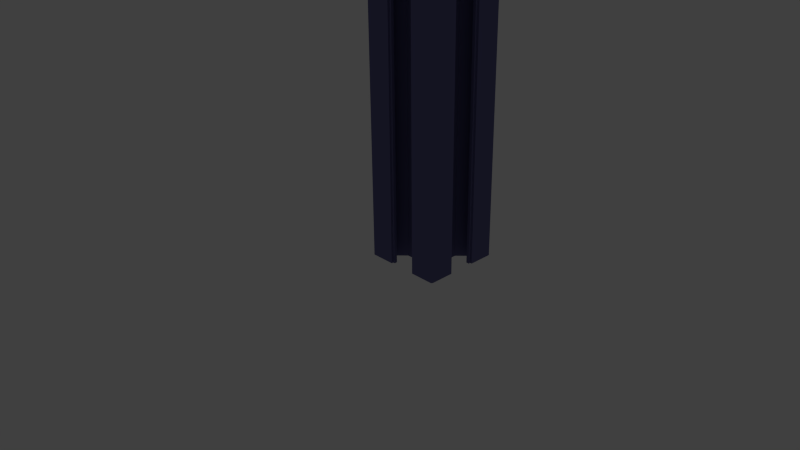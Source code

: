 # Source: beam.type_T_slot_B__.h_.02__.l__1__.w_.02__bore.d__.0055__slot.depth_.0055__.w_.006__id_022206.blend  (saved by Blender 2.74.0; exported with 4.5.12 LTS)
import bpy
from mathutils import Matrix  # noqa: F401  (used for matrix-valued properties, if any)

bpy.ops.wm.read_factory_settings(use_empty=True)
scene = bpy.context.scene
scene.name = 'Scene'

# ---- collections
col_collection_1 = bpy.data.collections.new('Collection 1'); scene.collection.children.link(col_collection_1)
col_collection_2 = bpy.data.collections.new('Collection 2'); scene.collection.children.link(col_collection_2)
col_collection_2.hide_render = True
col_collection_2.hide_viewport = True
col_collection_11 = bpy.data.collections.new('Collection 11'); scene.collection.children.link(col_collection_11)
col_collection_11.hide_render = True
col_collection_11.hide_viewport = True

# ---- materials (node trees are filled in below, after node groups)
mat_glass = bpy.data.materials.new('Glass')
mat_glass.alpha_threshold = 0.0
mat_glass.diffuse_color = (0.1393, 0.1367, 0.3032, 1.0)
mat_glass.roughness = 0.5
mat_glass.line_color = (0.0, 0.0, 0.0, 0.3)
mat_water_001 = bpy.data.materials.new('Water.001')
mat_water_001.alpha_threshold = 0.0
mat_water_001.diffuse_color = (0.5459, 0.6955, 1.0, 1.0)
mat_water_001.roughness = 0.5
mat_water_001.line_color = (0.0, 0.0, 0.0, 0.3)

# ---- material node trees
mat_glass.use_nodes = True; mat_glass.node_tree.nodes.clear()
_N = mat_glass.node_tree.nodes; _L = mat_glass.node_tree.links
n0 = _N.new('ShaderNodeOutputMaterial'); n0.name = 'Material Output'; n0.location = (652, 374)
n0.width = 120
n1 = _N.new('ShaderNodeBsdfGlass'); n1.name = 'Glass BSDF'; n1.location = (49, 485)
n1.distribution = 'BECKMANN'
n1.inputs[0].default_value = (0.1384, 0.1356, 0.305, 1.0)
n1.inputs[2].default_value = 1.32
n2 = _N.new('ShaderNodeBsdfDiffuse'); n2.name = 'Diffuse BSDF'; n2.location = (452, 374)
n2.inputs[0].default_value = (0.1384, 0.1356, 0.305, 1.0)
_L.new(n1.outputs[0], n0.inputs[1])
_L.new(n2.outputs[0], n0.inputs[0])
n0.is_active_output = True
mat_water_001.use_nodes = True; mat_water_001.node_tree.nodes.clear()
_N = mat_water_001.node_tree.nodes; _L = mat_water_001.node_tree.links
n0 = _N.new('ShaderNodeOutputMaterial'); n0.name = 'Material Output'; n0.location = (652, 374)
n0.width = 120
n1 = _N.new('ShaderNodeBsdfGlass'); n1.name = 'Glass BSDF'; n1.location = (49, 485)
n1.distribution = 'BECKMANN'
n1.inputs[0].default_value = (0.7333, 0.8361, 1.0, 1.0)
n1.inputs[2].default_value = 1.32
n2 = _N.new('ShaderNodeBsdfDiffuse'); n2.name = 'Diffuse BSDF'; n2.location = (452, 374)
n2.inputs[0].default_value = (0.5457, 0.6939, 1.0, 1.0)
_L.new(n1.outputs[0], n0.inputs[1])
_L.new(n2.outputs[0], n0.inputs[0])
n0.is_active_output = True

# ---- world
world_world = bpy.data.worlds.new('World'); scene.world = world_world
world_world.color = (0.05088, 0.05088, 0.05088)
world_world.use_sun_shadow = False
world_world.sun_shadow_jitter_overblur = 0.0
world_world.cycles.sampling_method = 'MANUAL'
world_world.cycles.sample_map_resolution = 256

# ---- cameras
cam_camera = bpy.data.cameras.new('Camera')
cam_camera.clip_end = 1e+05
cam_camera.lens = 35.0
cam_camera.sensor_width = 32.0
cam_camera.sensor_height = 18.0
cam_camera.ortho_scale = 7.314
cam_camera.dof.focus_distance = 0.0

# ---- lights
light_lamp = bpy.data.lights.new('Lamp', 'POINT')
light_lamp.transmission_factor = 0.0
light_lamp.cutoff_distance = 30.0
light_lamp.energy = 100.0
light_lamp.shadow_buffer_clip_start = 1.001
light_lamp.shadow_soft_size = 0.1
light_lamp.shadow_maximum_resolution = 0.006
light_lamp.use_absolute_resolution = True
light_lamp.cycles.use_multiple_importance_sampling = False

# ---- meshes
me_t_slot_640 = bpy.data.meshes.new('T_Slot_640')
me_t_slot_640.from_pydata([(-11.39, -1000.0, -7.625), (-11.39, 1.073e-06, -7.625), (-10.95, 1.073e-06, -7.419), (-10.95, -1000.0, -7.419), (-10.48, -1000.0, -7.292), (-10.48, 1.073e-06, -7.292), (-10.0, -1000.0, -7.25), (-10.0, 1.073e-06, -7.25), (-12.92, -1000.0, -8.07), (-12.92, 1.073e-06, -8.07), (-12.78, 1.073e-06, -7.879), (-12.78, -1000.0, -7.879), (-12.64, -1000.0, -7.697), (-12.64, 1.073e-06, -7.697), (-12.47, -1000.0, -7.525), (-12.47, 1.073e-06, -7.525), (-12.58, -1000.0, -10.95), (-12.38, -1000.0, -11.39), (-12.38, 1.073e-06, -11.39), (-12.71, -1000.0, -10.48), (-12.58, 1.073e-06, -10.95), (-12.75, -1000.0, -10.0), (-12.71, 1.073e-06, -10.48), (-12.75, 1.073e-06, -10.0), (-11.93, -1000.0, -12.92), (-11.93, 1.073e-06, -12.92), (-12.12, 1.073e-06, -12.78), (-12.12, -1000.0, -12.78), (-12.3, -1000.0, -12.64), (-12.3, 1.073e-06, -12.64), (-12.47, -1000.0, -12.47), (-12.47, 1.073e-06, -12.47), (-9.052, -1000.0, -12.58), (-8.614, -1000.0, -12.38), (-8.614, 1.073e-06, -12.38), (-9.518, -1000.0, -12.71), (-9.052, 1.073e-06, -12.58), (-10.0, -1000.0, -12.75), (-9.518, 1.073e-06, -12.71), (-10.0, 1.073e-06, -12.75), (-7.08, -1000.0, -11.93), (-7.08, 1.073e-06, -11.93), (-7.216, 1.073e-06, -12.12), (-7.216, -1000.0, -12.12), (-7.365, -1000.0, -12.3), (-7.365, 1.073e-06, -12.3), (-7.525, -1000.0, -12.47), (-7.525, 1.073e-06, -12.47), (-7.625, -1000.0, -8.614), (-7.625, 1.073e-06, -8.614), (-7.419, 1.073e-06, -9.052), (-7.419, -1000.0, -9.052), (-7.292, -1000.0, -9.518), (-7.25, -1000.0, -10.0), (-7.292, 1.073e-06, -9.518), (-7.25, 1.073e-06, -10.0), (-8.07, -1000.0, -7.08), (-8.07, 1.073e-06, -7.08), (-7.879, 1.073e-06, -7.216), (-7.879, -1000.0, -7.216), (-7.697, -1000.0, -7.365), (-7.697, 1.073e-06, -7.365), (-7.525, -1000.0, -7.525), (-7.525, 1.073e-06, -7.525), (-14.5, 1.073e-06, -10.3), (-14.5, 1.073e-06, -13.51), (-14.5, -1000.0, -10.3), (-14.5, -1000.0, -13.51), (-17.19, 1.073e-06, -16.2), (-17.19, -1000.0, -16.2), (-18.75, 1.073e-06, -16.2), (-18.75, -1000.0, -16.2), (-18.75, 1.073e-06, -13.0), (-18.75, -1000.0, -13.0), (-19.5, 1.073e-06, -13.0), (-19.5, -1000.0, -13.0), (-19.5, 1.073e-06, -13.5), (-19.5, -1000.0, -13.5), (-20.0, 1.073e-06, -13.5), (-20.0, -1000.0, -13.5), (-20.0, 1.073e-06, -6.5), (-19.5, 1.073e-06, -6.5), (-19.5, -1000.0, -6.5), (-20.0, -1000.0, -6.5), (-19.5, 1.073e-06, -7.0), (-19.5, -1000.0, -7.0), (-18.75, 1.073e-06, -7.0), (-18.75, -1000.0, -7.0), (-18.75, 1.073e-06, -3.8), (-18.75, -1000.0, -3.8), (-17.19, 1.073e-06, -3.8), (-17.19, -1000.0, -3.8), (-14.5, 1.073e-06, -6.49), (-14.5, -1000.0, -6.49), (-14.5, 1.073e-06, -9.7), (-14.5, -1000.0, -9.7), (-14.2, 1.073e-06, -10.0), (-14.2, -1000.0, -10.0), (-19.63, -1000.0, -19.98), (-19.85, -1000.0, -19.85), (-19.75, -1000.0, -19.93), (-19.98, -1000.0, -19.63), (-19.93, -1000.0, -19.75), (-19.5, -1000.0, -20.0), (-20.0, -1000.0, -19.5), (-16.2, -1000.0, -18.75), (-13.5, -1000.0, -20.0), (-16.2, -1000.0, -17.19), (-13.5, -1000.0, -19.5), (-13.0, -1000.0, -18.75), (-13.0, -1000.0, -19.5), (-13.51, -1000.0, -14.5), (-7.0, -1000.0, -18.75), (-7.0, -1000.0, -19.5), (-6.5, -1000.0, -19.5), (-12.64, -1000.0, -12.3), (-12.78, -1000.0, -12.12), (-12.92, -1000.0, -11.93), (-10.3, -1000.0, -14.5), (-10.95, -1000.0, -12.58), (-11.39, -1000.0, -12.38), (-10.48, -1000.0, -12.71), (-10.0, -1000.0, -14.2), (-3.8, -1000.0, -18.75), (-6.5, -1000.0, -20.0), (-9.7, -1000.0, -14.5), (-12.71, -1000.0, -9.518), (-12.58, -1000.0, -9.052), (-8.07, -1000.0, -12.92), (-6.49, -1000.0, -14.5), (-12.38, -1000.0, -8.614), (-7.879, -1000.0, -12.78), (-0.5, -1000.0, -20.0), (-20.0, -1000.0, -0.5), (-7.697, -1000.0, -12.64), (-0.1465, -1000.0, -19.85), (-0.3706, -1000.0, -19.98), (-0.25, -1000.0, -19.93), (-19.85, -1000.0, -0.1464), (-19.93, -1000.0, -0.25), (-19.98, -1000.0, -0.3706), (0.0, -1000.0, -19.5), (-0.06699, -1000.0, -19.75), (-0.01704, -1000.0, -19.63), (-19.5, -1000.0, 1.621e-05), (-19.75, -1000.0, -0.06697), (-19.63, -1000.0, -0.01702), (-13.51, -1000.0, -5.5), (-12.3, -1000.0, -7.365), (-12.12, -1000.0, -7.216), (-5.5, -1000.0, -13.51), (-11.93, -1000.0, -7.08), (-16.2, -1000.0, -2.81), (-2.81, -1000.0, -16.2), (-3.8, -1000.0, -17.19), (-7.419, -1000.0, -10.95), (-7.625, -1000.0, -11.39), (-16.2, -1000.0, -1.25), (-1.25, -1000.0, -16.2), (-10.0, -1000.0, -5.8), (-9.518, -1000.0, -7.292), (-5.8, -1000.0, -10.0), (-7.292, -1000.0, -10.48), (-10.3, -1000.0, -5.5), (-5.5, -1000.0, -10.3), (-9.7, -1000.0, -5.5), (-9.052, -1000.0, -7.419), (-5.5, -1000.0, -9.7), (-7.08, -1000.0, -8.07), (-8.614, -1000.0, -7.625), (-13.5, -1000.0, -0.5), (-13.0, -1000.0, -1.25), (-0.5, -1000.0, -13.5), (-1.25, -1000.0, -13.0), (-13.5, -1000.0, 1.621e-05), (-13.0, -1000.0, -0.5), (0.0, -1000.0, -13.5), (-0.5, -1000.0, -13.0), (-6.49, -1000.0, -5.5), (-5.5, -1000.0, -6.49), (-7.365, -1000.0, -7.697), (-7.216, -1000.0, -7.879), (-6.5, -1000.0, -0.5), (-7.0, -1000.0, -0.5), (-7.0, -1000.0, -1.25), (-0.5, -1000.0, -6.5), (-1.25, -1000.0, -7.0), (-0.5, -1000.0, -7.0), (-3.8, -1000.0, -2.81), (-2.81, -1000.0, -3.8), (-3.8, -1000.0, -1.25), (-6.5, -1000.0, 1.621e-05), (-1.25, -1000.0, -3.8), (0.0, -1000.0, -6.5), (0.0, -1000.0, -0.5), (-0.5, -1000.0, 1.621e-05), (-0.06699, -1000.0, -0.25), (-0.01704, -1000.0, -0.3706), (-0.25, -1000.0, -0.06697), (-0.3706, -1000.0, -0.01702), (-0.1465, -1000.0, -0.1464), (-20.0, 1.073e-06, -19.5), (-8.614, 1.073e-06, -7.625), (-7.365, 1.073e-06, -7.697), (-7.216, 1.073e-06, -7.879), (-7.08, 1.073e-06, -8.07), (-7.292, 1.073e-06, -10.48), (-7.419, 1.073e-06, -10.95), (-7.625, 1.073e-06, -11.39), (-7.697, 1.073e-06, -12.64), (-7.879, 1.073e-06, -12.78), (-8.07, 1.073e-06, -12.92), (-10.48, 1.073e-06, -12.71), (-10.95, 1.073e-06, -12.58), (-11.39, 1.073e-06, -12.38), (-12.64, 1.073e-06, -12.3), (-12.78, 1.073e-06, -12.12), (-12.92, 1.073e-06, -11.93), (-12.71, 1.073e-06, -9.518), (-12.58, 1.073e-06, -9.052), (-12.38, 1.073e-06, -8.614), (-12.3, 1.073e-06, -7.365), (-12.12, 1.073e-06, -7.216), (-11.93, 1.073e-06, -7.08), (-9.518, 1.073e-06, -7.292), (-9.052, 1.073e-06, -7.419), (-9.7, 1.073e-06, -14.5), (-6.49, 1.073e-06, -14.5), (-3.8, 1.073e-06, -17.19), (-3.8, 1.073e-06, -18.75), (-7.0, 1.073e-06, -18.75), (-7.0, 1.073e-06, -19.5), (-6.5, 1.073e-06, -19.5), (-6.5, 1.073e-06, -20.0), (-13.5, 1.073e-06, -20.0), (-13.5, 1.073e-06, -19.5), (-13.0, 1.073e-06, -19.5), (-13.0, 1.073e-06, -18.75), (-16.2, 1.073e-06, -18.75), (-16.2, 1.073e-06, -17.19), (-13.51, 1.073e-06, -14.5), (-10.3, 1.073e-06, -14.5), (-10.0, 1.073e-06, -14.2), (-0.5, 1.073e-06, -20.0), (-10.3, 1.073e-06, -5.5), (-13.51, 1.073e-06, -5.5), (-16.2, 1.073e-06, -2.81), (-16.2, 1.073e-06, -1.25), (-13.0, 1.073e-06, -1.25), (-13.0, 1.073e-06, -0.5), (-13.5, 1.073e-06, -0.5), (-13.5, 1.073e-06, 0.0), (-6.5, 1.073e-06, 0.0), (-6.5, 1.073e-06, -0.5), (-7.0, 1.073e-06, -0.5), (-7.0, 1.073e-06, -1.25), (-3.8, 1.073e-06, -1.25), (-3.8, 1.073e-06, -2.81), (-6.49, 1.073e-06, -5.5), (-9.7, 1.073e-06, -5.5), (-10.0, 1.073e-06, -5.8), (-19.5, 1.073e-06, 0.0), (-5.5, 1.073e-06, -9.7), (-5.5, 1.073e-06, -6.49), (-2.81, 1.073e-06, -3.8), (-1.25, 1.073e-06, -3.8), (-1.25, 1.073e-06, -7.0), (-0.5, 1.073e-06, -7.0), (-0.5, 1.073e-06, -6.5), (0.0, 1.073e-06, -6.5), (0.0, 1.073e-06, -13.5), (-0.5, 1.073e-06, -13.5), (-0.5, 1.073e-06, -13.0), (-1.25, 1.073e-06, -13.0), (-1.25, 1.073e-06, -16.2), (-2.81, 1.073e-06, -16.2), (-5.5, 1.073e-06, -13.51), (-5.5, 1.073e-06, -10.3), (-5.8, 1.073e-06, -10.0), (0.0, 1.073e-06, -0.5), (0.0, 1.073e-06, -19.5), (-0.01704, 1.073e-06, -19.63), (-0.06699, 1.073e-06, -19.75), (-0.1465, 1.073e-06, -19.85), (-0.25, 1.073e-06, -19.93), (-0.3706, 1.073e-06, -19.98), (-19.5, 1.073e-06, -20.0), (-19.63, 1.073e-06, -19.98), (-19.75, 1.073e-06, -19.93), (-19.85, 1.073e-06, -19.85), (-19.93, 1.073e-06, -19.75), (-19.98, 1.073e-06, -19.63), (-20.0, 1.073e-06, -0.5), (-19.98, 1.073e-06, -0.3706), (-19.93, 1.073e-06, -0.25), (-19.85, 1.073e-06, -0.1465), (-19.75, 1.073e-06, -0.06699), (-19.63, 1.073e-06, -0.01704), (-0.5, 1.073e-06, 0.0), (-0.3706, 1.073e-06, -0.01704), (-0.25, 1.073e-06, -0.06699), (-0.1465, 1.073e-06, -0.1465), (-0.06699, 1.073e-06, -0.25), (-0.01704, 1.073e-06, -0.3706)], [], [(0, 1, 2), (3, 0, 2), (4, 3, 5), (3, 2, 5), (6, 4, 7), (4, 5, 7), (8, 9, 10), (11, 8, 10), (12, 11, 13), (11, 10, 13), (14, 12, 15), (12, 13, 15), (16, 17, 18), (19, 16, 20), (16, 18, 20), (21, 19, 22), (19, 20, 22), (21, 22, 23), (24, 25, 26), (27, 24, 26), (28, 27, 29), (27, 26, 29), (30, 28, 31), (28, 29, 31), (32, 33, 34), (35, 32, 36), (32, 34, 36), (37, 35, 38), (35, 36, 38), (37, 38, 39), (40, 41, 42), (43, 40, 42), (44, 43, 45), (43, 42, 45), (46, 44, 47), (44, 45, 47), (48, 49, 50), (51, 48, 50), (52, 51, 50), (53, 52, 54), (52, 50, 54), (53, 54, 55), (56, 57, 58), (59, 56, 58), (60, 59, 61), (59, 58, 61), (62, 60, 63), (60, 61, 63), (64, 65, 66), (65, 67, 66), (65, 68, 67), (68, 69, 67), (68, 70, 69), (70, 71, 69), (70, 72, 71), (72, 73, 71), (72, 74, 75), (72, 75, 73), (74, 76, 77), (74, 77, 75), (76, 78, 79), (76, 79, 77), (80, 81, 82), (80, 82, 83), (81, 84, 85), (81, 85, 82), (84, 86, 87), (84, 87, 85), (86, 88, 87), (88, 89, 87), (88, 90, 89), (90, 91, 89), (90, 92, 91), (92, 93, 91), (92, 94, 93), (94, 95, 93), (94, 96, 95), (96, 97, 95), (96, 64, 97), (64, 66, 97), (98, 99, 100), (101, 102, 99), (101, 99, 98), (103, 101, 98), (104, 101, 103), (71, 104, 103), (105, 71, 103), (79, 104, 71), (106, 105, 103), (69, 71, 105), (107, 69, 105), (77, 79, 71), (108, 105, 106), (73, 75, 77), (73, 77, 71), (109, 108, 110), (109, 105, 108), (67, 69, 107), (111, 67, 107), (87, 82, 85), (112, 113, 114), (30, 67, 111), (115, 67, 30), (28, 30, 111), (27, 28, 111), (116, 67, 115), (24, 27, 111), (117, 67, 116), (66, 67, 117), (118, 24, 111), (16, 66, 117), (16, 117, 17), (119, 120, 24), (119, 24, 118), (19, 97, 66), (19, 66, 16), (121, 118, 122), (121, 119, 118), (37, 121, 122), (21, 97, 19), (89, 83, 82), (89, 82, 87), (123, 114, 124), (123, 112, 114), (35, 122, 125), (35, 37, 122), (126, 95, 97), (126, 97, 21), (32, 35, 125), (127, 95, 126), (128, 32, 125), (8, 93, 95), (8, 95, 127), (129, 128, 125), (33, 32, 128), (130, 8, 127), (131, 128, 129), (11, 93, 8), (132, 123, 124), (133, 83, 89), (134, 131, 129), (12, 93, 11), (135, 136, 137), (138, 139, 140), (46, 134, 129), (14, 93, 12), (141, 123, 132), (141, 142, 143), (141, 135, 142), (141, 132, 136), (141, 136, 135), (144, 138, 140), (144, 140, 133), (144, 145, 138), (144, 146, 145), (147, 91, 93), (147, 93, 14), (147, 14, 148), (147, 148, 149), (150, 43, 44), (150, 44, 46), (150, 46, 129), (40, 43, 150), (151, 147, 149), (152, 89, 91), (152, 91, 147), (153, 129, 154), (153, 150, 129), (155, 156, 40), (151, 0, 3), (157, 89, 152), (157, 144, 133), (157, 133, 89), (158, 123, 141), (158, 154, 123), (158, 153, 154), (159, 4, 6), (159, 6, 160), (161, 52, 53), (161, 53, 162), (163, 147, 151), (163, 3, 4), (163, 151, 3), (163, 4, 159), (164, 162, 155), (164, 155, 40), (164, 40, 150), (164, 161, 162), (165, 160, 166), (165, 159, 160), (167, 51, 52), (167, 52, 161), (168, 48, 51), (168, 51, 167), (56, 166, 169), (56, 165, 166), (170, 157, 171), (172, 173, 158), (174, 157, 170), (174, 144, 157), (175, 170, 171), (176, 172, 158), (176, 158, 141), (177, 173, 172), (178, 165, 56), (178, 56, 59), (178, 59, 60), (178, 60, 62), (179, 62, 180), (179, 180, 181), (179, 181, 168), (179, 178, 62), (179, 168, 167), (182, 183, 184), (185, 186, 187), (188, 178, 179), (189, 188, 179), (190, 182, 184), (190, 188, 189), (190, 191, 182), (192, 186, 185), (192, 190, 189), (192, 185, 193), (194, 190, 192), (194, 192, 193), (195, 191, 190), (195, 190, 194), (196, 194, 197), (198, 199, 195), (200, 195, 194), (200, 194, 196), (200, 198, 195), (79, 78, 201), (104, 79, 201), (202, 57, 56), (202, 56, 169), (180, 62, 203), (62, 63, 203), (181, 180, 204), (180, 203, 204), (168, 181, 205), (181, 204, 205), (205, 49, 48), (205, 48, 168), (162, 53, 55), (155, 162, 206), (162, 55, 206), (156, 155, 207), (155, 206, 207), (156, 207, 208), (208, 41, 40), (208, 40, 156), (134, 46, 209), (46, 47, 209), (131, 134, 210), (134, 209, 210), (128, 131, 211), (131, 210, 211), (211, 34, 33), (211, 33, 128), (121, 37, 39), (119, 121, 212), (121, 39, 212), (120, 119, 213), (119, 212, 213), (120, 213, 214), (214, 25, 24), (214, 24, 120), (115, 30, 215), (30, 31, 215), (116, 115, 216), (115, 215, 216), (117, 116, 217), (116, 216, 217), (217, 18, 17), (217, 17, 117), (126, 21, 23), (127, 126, 218), (126, 23, 218), (127, 218, 219), (130, 127, 220), (127, 219, 220), (220, 9, 8), (220, 8, 130), (148, 14, 221), (14, 15, 221), (149, 148, 222), (148, 221, 222), (151, 149, 223), (149, 222, 223), (1, 0, 223), (223, 0, 151), (160, 6, 7), (166, 160, 224), (160, 7, 224), (169, 166, 225), (166, 224, 225), (169, 225, 202), (226, 227, 125), (227, 129, 125), (227, 228, 129), (228, 154, 129), (228, 229, 154), (229, 123, 154), (229, 230, 123), (230, 112, 123), (230, 231, 113), (230, 113, 112), (231, 232, 114), (231, 114, 113), (232, 233, 124), (232, 124, 114), (234, 235, 108), (234, 108, 106), (235, 236, 110), (235, 110, 108), (236, 237, 109), (236, 109, 110), (237, 238, 109), (238, 105, 109), (238, 239, 105), (239, 107, 105), (239, 240, 107), (240, 111, 107), (240, 241, 111), (241, 118, 111), (241, 242, 118), (242, 122, 118), (242, 226, 122), (226, 125, 122), (124, 233, 243), (132, 124, 243), (244, 245, 163), (245, 147, 163), (245, 246, 147), (246, 152, 147), (246, 247, 152), (247, 157, 152), (247, 248, 157), (248, 171, 157), (248, 249, 175), (248, 175, 171), (249, 250, 170), (249, 170, 175), (250, 251, 174), (250, 174, 170), (252, 253, 182), (252, 182, 191), (253, 254, 183), (253, 183, 182), (254, 255, 184), (254, 184, 183), (255, 256, 184), (256, 190, 184), (256, 257, 190), (257, 188, 190), (257, 258, 188), (258, 178, 188), (258, 259, 178), (259, 165, 178), (259, 260, 165), (260, 159, 165), (260, 244, 159), (244, 163, 159), (174, 251, 261), (144, 174, 261), (262, 263, 167), (263, 179, 167), (263, 264, 179), (264, 189, 179), (264, 265, 189), (265, 192, 189), (265, 266, 192), (266, 186, 192), (266, 267, 187), (266, 187, 186), (267, 268, 185), (267, 185, 187), (268, 269, 193), (268, 193, 185), (270, 271, 172), (270, 172, 176), (271, 272, 177), (271, 177, 172), (272, 273, 173), (272, 173, 177), (273, 274, 173), (274, 158, 173), (274, 275, 158), (275, 153, 158), (275, 276, 153), (276, 150, 153), (276, 277, 150), (277, 164, 150), (277, 278, 164), (278, 161, 164), (278, 262, 161), (262, 167, 161), (193, 269, 279), (194, 193, 279), (141, 280, 270), (176, 141, 270), (280, 141, 143), (281, 143, 142), (281, 280, 143), (282, 142, 135), (282, 281, 142), (283, 135, 137), (283, 282, 135), (284, 137, 136), (284, 283, 137), (285, 136, 132), (285, 284, 136), (243, 285, 132), (103, 286, 234), (106, 103, 234), (287, 103, 98), (287, 286, 103), (288, 98, 100), (288, 287, 98), (289, 100, 99), (289, 288, 100), (290, 99, 102), (290, 289, 99), (291, 102, 101), (291, 290, 102), (201, 101, 104), (201, 291, 101), (133, 292, 80), (83, 133, 80), (292, 133, 140), (293, 140, 139), (293, 292, 140), (294, 139, 138), (294, 293, 139), (295, 138, 145), (295, 294, 138), (296, 145, 146), (296, 295, 145), (297, 146, 144), (297, 296, 146), (261, 297, 144), (195, 298, 252), (191, 195, 252), (299, 195, 199), (299, 199, 198), (299, 298, 195), (300, 198, 200), (300, 299, 198), (301, 200, 196), (301, 300, 200), (302, 196, 197), (302, 301, 196), (303, 197, 194), (303, 302, 197), (279, 303, 194), (291, 201, 286), (290, 291, 286), (289, 290, 286), (288, 289, 286), (287, 288, 286), (286, 201, 238), (238, 201, 70), (286, 238, 234), (70, 201, 78), (238, 70, 239), (239, 70, 68), (234, 238, 235), (70, 78, 76), (236, 235, 237), (235, 238, 237), (76, 74, 72), (70, 76, 72), (239, 68, 240), (240, 68, 65), (232, 231, 230), (84, 81, 86), (240, 65, 31), (31, 65, 215), (240, 31, 29), (240, 29, 26), (215, 65, 216), (240, 26, 25), (216, 65, 217), (240, 25, 241), (217, 65, 64), (18, 217, 20), (217, 64, 20), (25, 214, 213), (241, 25, 213), (241, 213, 212), (242, 241, 212), (20, 64, 22), (64, 96, 22), (242, 212, 39), (22, 96, 23), (232, 230, 229), (233, 232, 229), (81, 80, 88), (86, 81, 88), (242, 39, 38), (226, 242, 38), (23, 96, 218), (96, 94, 218), (226, 38, 36), (218, 94, 219), (219, 94, 9), (226, 36, 211), (226, 211, 227), (9, 94, 92), (219, 9, 220), (211, 36, 34), (9, 92, 10), (227, 211, 210), (88, 80, 292), (233, 229, 243), (10, 92, 13), (227, 210, 209), (285, 243, 284), (292, 293, 294), (284, 243, 283), (13, 92, 15), (227, 209, 47), (294, 295, 296), (283, 243, 280), (282, 283, 280), (281, 282, 280), (296, 297, 261), (294, 296, 261), (88, 292, 261), (292, 294, 261), (47, 45, 276), (45, 42, 276), (228, 227, 276), (227, 47, 276), (276, 42, 41), (223, 222, 245), (222, 221, 245), (221, 15, 245), (15, 92, 245), (228, 276, 275), (229, 228, 275), (245, 92, 246), (92, 90, 246), (41, 208, 207), (1, 223, 2), (229, 275, 274), (243, 229, 274), (280, 243, 274), (88, 261, 247), (246, 90, 247), (90, 88, 247), (206, 55, 278), (55, 54, 278), (7, 5, 260), (224, 7, 260), (207, 206, 277), (41, 207, 277), (206, 278, 277), (276, 41, 277), (5, 2, 244), (223, 245, 244), (2, 223, 244), (260, 5, 244), (54, 50, 262), (278, 54, 262), (224, 260, 259), (225, 224, 259), (225, 259, 57), (202, 225, 57), (50, 49, 205), (262, 50, 205), (274, 273, 271), (248, 247, 250), (274, 271, 270), (280, 274, 270), (271, 273, 272), (248, 250, 249), (250, 247, 251), (247, 261, 251), (205, 204, 263), (204, 203, 263), (203, 63, 263), (262, 205, 263), (63, 61, 258), (61, 58, 258), (58, 57, 258), (57, 259, 258), (263, 63, 258), (267, 266, 268), (255, 254, 253), (263, 258, 264), (264, 258, 257), (268, 266, 265), (269, 268, 265), (264, 257, 265), (255, 253, 256), (253, 252, 256), (265, 257, 256), (265, 256, 279), (269, 265, 279), (256, 252, 298), (279, 256, 298), (303, 279, 302), (298, 299, 300), (279, 298, 300), (302, 279, 300), (302, 300, 301)])
me_t_slot_640.materials.append(mat_glass)
me_t_slot_640.use_remesh_preserve_volume = False
me_t_slot_640.use_remesh_preserve_attributes = False
me_t_slot_640.use_mirror_vertex_groups = False
me_t_slot_640.update()
me_arrow_002 = bpy.data.meshes.new('arrow.002')
me_arrow_002.from_pydata([(0.1, -0.1, -0.1), (0.1, 0.1, -0.1), (-0.1, 0.1, -0.1), (-0.1, -0.1, -0.1), (0.1, -0.1, 0.1), (0.1, 0.1, 0.1), (-0.1, 0.1, 0.1), (-0.1, -0.1, 0.1), (0.0, 0.0, 0.0), (0.0, 0.0, 0.0), (0.0, 0.0, 0.0)], [], [(5, 6, 2, 1), (5, 1, 9), (7, 4, 0, 3), (0, 1, 2, 3), (7, 6, 5, 4), (7, 3, 8), (8, 2, 6), (3, 2, 8), (6, 7, 8), (4, 5, 9), (0, 4, 9), (1, 0, 9)])
me_arrow_002.use_remesh_preserve_volume = False
me_arrow_002.use_remesh_preserve_attributes = False
me_arrow_002.use_mirror_vertex_groups = False
me_arrow_002.update()
me_arrow_003 = bpy.data.meshes.new('arrow.003')
me_arrow_003.from_pydata([(0.1, -0.1, -0.1), (0.1, 0.1, -0.1), (-0.1, 0.1, -0.1), (-0.1, -0.1, -0.1), (0.1, -0.1, 0.1), (0.1, 0.1, 0.1), (-0.1, 0.1, 0.1), (-0.1, -0.1, 0.1), (0.0, 0.0, 0.0), (0.0, 0.0, 0.0), (0.0, 0.0, 0.0)], [], [(5, 6, 2, 1), (5, 1, 9), (7, 4, 0, 3), (0, 1, 2, 3), (7, 6, 5, 4), (7, 3, 8), (8, 2, 6), (3, 2, 8), (6, 7, 8), (4, 5, 9), (0, 4, 9), (1, 0, 9)])
me_arrow_003.use_remesh_preserve_volume = False
me_arrow_003.use_remesh_preserve_attributes = False
me_arrow_003.use_mirror_vertex_groups = False
me_arrow_003.update()
me_arrow_004 = bpy.data.meshes.new('arrow.004')
me_arrow_004.from_pydata([(0.1, -0.1, -0.1), (0.1, 0.1, -0.1), (-0.1, 0.1, -0.1), (-0.1, -0.1, -0.1), (0.1, -0.1, 0.1), (0.1, 0.1, 0.1), (-0.1, 0.1, 0.1), (-0.1, -0.1, 0.1), (0.0, 0.0, 0.0), (0.0, 0.0, 0.0), (0.0, 0.0, 0.0)], [], [(5, 6, 2, 1), (5, 1, 9), (7, 4, 0, 3), (0, 1, 2, 3), (7, 6, 5, 4), (7, 3, 8), (8, 2, 6), (3, 2, 8), (6, 7, 8), (4, 5, 9), (0, 4, 9), (1, 0, 9)])
me_arrow_004.use_remesh_preserve_volume = False
me_arrow_004.use_remesh_preserve_attributes = False
me_arrow_004.use_mirror_vertex_groups = False
me_arrow_004.update()
me_arrow_005 = bpy.data.meshes.new('arrow.005')
me_arrow_005.from_pydata([(0.1, -0.1, -0.1), (0.1, 0.1, -0.1), (-0.1, 0.1, -0.1), (-0.1, -0.1, -0.1), (0.1, -0.1, 0.1), (0.1, 0.1, 0.1), (-0.1, 0.1, 0.1), (-0.1, -0.1, 0.1), (0.0, 0.0, 0.0), (0.0, 0.0, 0.0), (0.0, 0.0, 0.0)], [], [(5, 6, 2, 1), (5, 1, 9), (7, 4, 0, 3), (0, 1, 2, 3), (7, 6, 5, 4), (7, 3, 8), (8, 2, 6), (3, 2, 8), (6, 7, 8), (4, 5, 9), (0, 4, 9), (1, 0, 9)])
me_arrow_005.use_remesh_preserve_volume = False
me_arrow_005.use_remesh_preserve_attributes = False
me_arrow_005.use_mirror_vertex_groups = False
me_arrow_005.update()
me_cube_050 = bpy.data.meshes.new('Cube.050')
me_cube_050.from_pydata([(-4.25, -2.75, -5.0), (-4.25, 0.75, -5.0), (4.25, 0.75, -5.0), (4.25, -2.75, -5.0), (-4.25, -2.75, 5.0), (-4.25, 0.75, 5.0), (4.25, 0.75, 5.0), (4.25, -2.75, 5.0), (-3.0, 0.75, -5.0), (3.0, 0.75, -5.0), (-3.0, 0.75, 5.0), (3.0, 0.75, 5.0), (-3.0, 2.75, -5.0), (3.0, 2.75, -5.0), (-3.0, 2.75, 5.0), (3.0, 2.75, 5.0)], [], [(4, 5, 1, 0), (2, 1, 8, 9), (6, 7, 3, 2), (7, 4, 0, 3), (0, 1, 2, 3), (7, 6, 5, 4), (9, 8, 12, 13), (6, 2, 9, 11), (5, 6, 11, 10), (1, 5, 10, 8), (14, 15, 13, 12), (11, 9, 13, 15), (10, 11, 15, 14), (8, 10, 14, 12)])
me_cube_050.materials.append(mat_water_001)
me_cube_050.use_remesh_preserve_volume = False
me_cube_050.use_remesh_preserve_attributes = False
me_cube_050.use_mirror_vertex_groups = False
me_cube_050.update()

# ---- curves / text
txt_length_002 = bpy.data.curves.new('length.002', 'FONT')
txt_length_002.dimensions = '2D'
txt_length_002.body = '3.0mm'
txt_length_002.use_path_clamp = True
txt_length_002.bevel_resolution = 0
txt_length_002.extrude = 0.05
txt_length_002.align_x = 'CENTER'
txt_length_002.offset_y = 0.25
txt_length_003 = bpy.data.curves.new('length.003', 'FONT')
txt_length_003.dimensions = '2D'
txt_length_003.body = '5.5mm'
txt_length_003.use_path_clamp = True
txt_length_003.bevel_resolution = 0
txt_length_003.extrude = 0.05
txt_length_003.align_x = 'CENTER'
txt_length_003.offset_y = 0.25
txt_length_004 = bpy.data.curves.new('length.004', 'FONT')
txt_length_004.dimensions = '2D'
txt_length_004.body = '2.0mm'
txt_length_004.use_path_clamp = True
txt_length_004.bevel_resolution = 0
txt_length_004.extrude = 0.05
txt_length_004.align_x = 'CENTER'
txt_length_004.offset_y = 0.25
txt_length_005 = bpy.data.curves.new('length.005', 'FONT')
txt_length_005.dimensions = '2D'
txt_length_005.body = '4.0mm'
txt_length_005.use_path_clamp = True
txt_length_005.bevel_resolution = 0
txt_length_005.extrude = 0.05
txt_length_005.align_x = 'CENTER'
txt_length_005.offset_y = 0.25

# ---- objects
ob_t_slot_640 = bpy.data.objects.new('T_Slot_640', me_t_slot_640)
ob_caliper_002 = bpy.data.objects.new('caliper.002', None)
ob_end_002 = bpy.data.objects.new('end.002', None)
ob_start_002 = bpy.data.objects.new('start.002', None)
ob_endhook_002 = bpy.data.objects.new('endHook.002', None)
ob_starthook_002 = bpy.data.objects.new('startHook.002', None)
ob_length_002 = bpy.data.objects.new('length.002', txt_length_002)
ob_arrow_001 = bpy.data.objects.new('arrow.001', me_arrow_002)
ob_caliper_003 = bpy.data.objects.new('caliper.003', None)
ob_end_003 = bpy.data.objects.new('end.003', None)
ob_start_003 = bpy.data.objects.new('start.003', None)
ob_endhook_003 = bpy.data.objects.new('endHook.003', None)
ob_starthook_003 = bpy.data.objects.new('startHook.003', None)
ob_length_003 = bpy.data.objects.new('length.003', txt_length_003)
ob_arrow_002 = bpy.data.objects.new('arrow.002', me_arrow_003)
ob_caliper_004 = bpy.data.objects.new('caliper.004', None)
ob_end_004 = bpy.data.objects.new('end.004', None)
ob_start_004 = bpy.data.objects.new('start.004', None)
ob_endhook_004 = bpy.data.objects.new('endHook.004', None)
ob_starthook_004 = bpy.data.objects.new('startHook.004', None)
ob_length_004 = bpy.data.objects.new('length.004', txt_length_004)
ob_arrow_003 = bpy.data.objects.new('arrow.003', me_arrow_004)
ob_caliper_005 = bpy.data.objects.new('caliper.005', None)
ob_end_005 = bpy.data.objects.new('end.005', None)
ob_start_005 = bpy.data.objects.new('start.005', None)
ob_endhook_005 = bpy.data.objects.new('endHook.005', None)
ob_starthook_005 = bpy.data.objects.new('startHook.005', None)
ob_length_005 = bpy.data.objects.new('length.005', txt_length_005)
ob_arrow_004 = bpy.data.objects.new('arrow.004', me_arrow_005)
ob_cube_linear_slider = bpy.data.objects.new('Cube-Linear_Slider', me_cube_050)
ob_cube_linear_slider_001 = bpy.data.objects.new('Cube-Linear_Slider.001', me_cube_050)
ob_cube_linear_slider_002 = bpy.data.objects.new('Cube-Linear_Slider.002', me_cube_050)
ob_cube_linear_slider_003 = bpy.data.objects.new('Cube-Linear_Slider.003', me_cube_050)
ob_lamp = bpy.data.objects.new('Lamp', light_lamp)
ob_camera = bpy.data.objects.new('Camera', cam_camera)

# ---- transforms, parenting, visibility, modifiers, constraints
ob_t_slot_640.location = (0.0, 0.0, 0.0)
ob_t_slot_640.rotation_euler = (1.571, 3.142, -0.0)
ob_t_slot_640.lineart.crease_threshold = 0.0
ob_caliper_002.location = (0.0, 0.0, 0.0)
ob_caliper_002.empty_image_offset = (0.0, 0.0)
ob_caliper_002.show_name = True
ob_caliper_002.lineart.crease_threshold = 0.0
ob_end_002.parent = ob_caliper_002
ob_end_002.location = (1.5, -10.75, -0.2727)
ob_end_002.empty_image_offset = (0.0, 0.0)
ob_end_002.show_name = True
ob_end_002.lineart.crease_threshold = 0.0
_c = ob_end_002.constraints.new('COPY_LOCATION'); _c.name = 'Copy Location'
_c.mute = True
_c.enabled = False
ob_start_002.parent = ob_caliper_002
ob_start_002.location = (-1.5, -10.75, -0.2727)
ob_start_002.empty_image_offset = (0.0, 0.0)
ob_start_002.show_name = True
ob_start_002.lineart.crease_threshold = 0.0
_c = ob_start_002.constraints.new('COPY_LOCATION'); _c.name = 'Copy Location'
_c.mute = True
_c.enabled = False
ob_endhook_002.parent = ob_end_002
ob_endhook_002.location = (0.0, 0.0, 0.0)
ob_endhook_002.empty_image_offset = (0.0, 0.0)
ob_endhook_002.lineart.crease_threshold = 0.0
_c = ob_endhook_002.constraints.new('TRACK_TO'); _c.name = 'Track To'
_c.target = ob_start_002
ob_starthook_002.parent = ob_start_002
ob_starthook_002.location = (0.0, 0.0, 0.0)
ob_starthook_002.empty_image_offset = (0.0, 0.0)
ob_starthook_002.lineart.crease_threshold = 0.0
_c = ob_starthook_002.constraints.new('TRACK_TO'); _c.name = 'Track To'
_c.target = ob_end_002
_c.track_axis = 'TRACK_Z'
ob_length_002.parent = ob_caliper_002
ob_length_002.location = (0.0, 0.0, 0.0)
ob_length_002.lineart.crease_threshold = 0.0
_c = ob_length_002.constraints.new('COPY_LOCATION'); _c.name = 'Copy Location'
_c.target = ob_start_002
_c = ob_length_002.constraints.new('COPY_LOCATION'); _c.name = 'Copy Location.001'
_c.influence = 0.5
_c.target = ob_end_002
_c = ob_length_002.constraints.new('TRACK_TO'); _c.name = 'Track To'
_c.target = ob_end_002
_c.track_axis = 'TRACK_X'
ob_arrow_001.parent = ob_caliper_002
ob_arrow_001.location = (0.0, 0.0, 0.0)
ob_arrow_001.lineart.crease_threshold = 0.0
_vg = ob_arrow_001.vertex_groups.new(name='start')
_vg.add([0, 1, 4, 5, 9], 1.0, 'REPLACE')
_vg = ob_arrow_001.vertex_groups.new(name='end')
_vg.add([2, 3, 6, 7, 8], 1.0, 'REPLACE')
_m = ob_arrow_001.modifiers.new('startHook', 'HOOK')
_m.falloff_type = 'INVERSE_SQUARE'
_m.matrix_inverse = ((0.0, 1.0, 0.0, 0.0), (0.0, 0.0, 1.0, 0.0), (1.0, 0.0, 0.0, 0.0), (0.0, 0.0, 0.0, 1.0))
_m.object = ob_starthook_002
_m.vertex_group = 'start'
_m = ob_arrow_001.modifiers.new('endHook', 'HOOK')
_m.falloff_type = 'INVERSE_SQUARE'
_m.matrix_inverse = ((0.0, 1.0, 0.0, 0.0), (0.0, 0.0, 1.0, 0.0), (1.0, 0.0, 0.0, 0.0), (0.0, 0.0, 0.0, 1.0))
_m.object = ob_endhook_002
_m.vertex_group = 'end'
ob_caliper_003.location = (0.0, 0.0, 0.0)
ob_caliper_003.empty_image_offset = (0.0, 0.0)
ob_caliper_003.show_name = True
ob_caliper_003.lineart.crease_threshold = 0.0
ob_end_003.parent = ob_caliper_003
ob_end_003.location = (-10.75, -2.75, -0.5)
ob_end_003.empty_image_offset = (0.0, 0.0)
ob_end_003.show_name = True
ob_end_003.lineart.crease_threshold = 0.0
_c = ob_end_003.constraints.new('COPY_LOCATION'); _c.name = 'Copy Location'
_c.mute = True
_c.enabled = False
_c.active = True
ob_start_003.parent = ob_caliper_003
ob_start_003.location = (-10.75, 2.75, -0.5)
ob_start_003.empty_image_offset = (0.0, 0.0)
ob_start_003.show_name = True
ob_start_003.lineart.crease_threshold = 0.0
_c = ob_start_003.constraints.new('COPY_LOCATION'); _c.name = 'Copy Location'
_c.mute = True
_c.enabled = False
_c.active = True
ob_endhook_003.parent = ob_end_003
ob_endhook_003.location = (0.0, 0.0, 0.0)
ob_endhook_003.empty_image_offset = (0.0, 0.0)
ob_endhook_003.lineart.crease_threshold = 0.0
_c = ob_endhook_003.constraints.new('TRACK_TO'); _c.name = 'Track To'
_c.target = ob_start_003
ob_starthook_003.parent = ob_start_003
ob_starthook_003.location = (0.0, 0.0, 0.0)
ob_starthook_003.empty_image_offset = (0.0, 0.0)
ob_starthook_003.lineart.crease_threshold = 0.0
_c = ob_starthook_003.constraints.new('TRACK_TO'); _c.name = 'Track To'
_c.target = ob_end_003
_c.track_axis = 'TRACK_Z'
ob_length_003.parent = ob_caliper_003
ob_length_003.location = (0.0, 0.0, 0.0)
ob_length_003.lineart.crease_threshold = 0.0
_c = ob_length_003.constraints.new('COPY_LOCATION'); _c.name = 'Copy Location'
_c.target = ob_start_003
_c = ob_length_003.constraints.new('COPY_LOCATION'); _c.name = 'Copy Location.001'
_c.influence = 0.5
_c.target = ob_end_003
_c = ob_length_003.constraints.new('TRACK_TO'); _c.name = 'Track To'
_c.target = ob_end_003
_c.track_axis = 'TRACK_X'
ob_arrow_002.parent = ob_caliper_003
ob_arrow_002.location = (0.0, 0.0, 0.0)
ob_arrow_002.lineart.crease_threshold = 0.0
_vg = ob_arrow_002.vertex_groups.new(name='start')
_vg.add([0, 1, 4, 5, 9], 1.0, 'REPLACE')
_vg = ob_arrow_002.vertex_groups.new(name='end')
_vg.add([2, 3, 6, 7, 8], 1.0, 'REPLACE')
_m = ob_arrow_002.modifiers.new('startHook', 'HOOK')
_m.falloff_type = 'INVERSE_SQUARE'
_m.matrix_inverse = ((0.0, 1.0, 0.0, 0.0), (0.0, 0.0, 1.0, 0.0), (1.0, 0.0, 0.0, 0.0), (0.0, 0.0, 0.0, 1.0))
_m.object = ob_starthook_003
_m.vertex_group = 'start'
_m = ob_arrow_002.modifiers.new('endHook', 'HOOK')
_m.falloff_type = 'INVERSE_SQUARE'
_m.matrix_inverse = ((0.0, 1.0, 0.0, 0.0), (0.0, 0.0, 1.0, 0.0), (1.0, 0.0, 0.0, 0.0), (0.0, 0.0, 0.0, 1.0))
_m.object = ob_endhook_003
_m.vertex_group = 'end'
ob_caliper_004.location = (0.0, 0.0, 0.0)
ob_caliper_004.empty_image_offset = (0.0, 0.0)
ob_caliper_004.show_name = True
ob_caliper_004.lineart.crease_threshold = 0.0
ob_end_004.parent = ob_caliper_004
ob_end_004.location = (-1.0, 5.25, -0.5)
ob_end_004.empty_image_offset = (0.0, 0.0)
ob_end_004.show_name = True
ob_end_004.lineart.crease_threshold = 0.0
_c = ob_end_004.constraints.new('COPY_LOCATION'); _c.name = 'Copy Location'
_c.mute = True
_c.enabled = False
_c.active = True
ob_start_004.parent = ob_caliper_004
ob_start_004.location = (1.0, 5.25, -0.5)
ob_start_004.empty_image_offset = (0.0, 0.0)
ob_start_004.show_name = True
ob_start_004.lineart.crease_threshold = 0.0
_c = ob_start_004.constraints.new('COPY_LOCATION'); _c.name = 'Copy Location'
_c.mute = True
_c.enabled = False
_c.active = True
ob_endhook_004.parent = ob_end_004
ob_endhook_004.location = (0.0, 0.0, 0.0)
ob_endhook_004.empty_image_offset = (0.0, 0.0)
ob_endhook_004.lineart.crease_threshold = 0.0
_c = ob_endhook_004.constraints.new('TRACK_TO'); _c.name = 'Track To'
_c.target = ob_start_004
ob_starthook_004.parent = ob_start_004
ob_starthook_004.location = (0.0, 0.0, 0.0)
ob_starthook_004.empty_image_offset = (0.0, 0.0)
ob_starthook_004.lineart.crease_threshold = 0.0
_c = ob_starthook_004.constraints.new('TRACK_TO'); _c.name = 'Track To'
_c.target = ob_end_004
_c.track_axis = 'TRACK_Z'
ob_length_004.parent = ob_caliper_004
ob_length_004.location = (0.0, 0.0, 0.0)
ob_length_004.lineart.crease_threshold = 0.0
_c = ob_length_004.constraints.new('COPY_LOCATION'); _c.name = 'Copy Location'
_c.target = ob_start_004
_c = ob_length_004.constraints.new('COPY_LOCATION'); _c.name = 'Copy Location.001'
_c.influence = 0.5
_c.target = ob_end_004
_c = ob_length_004.constraints.new('TRACK_TO'); _c.name = 'Track To'
_c.target = ob_end_004
_c.track_axis = 'TRACK_X'
ob_arrow_003.parent = ob_caliper_004
ob_arrow_003.location = (0.0, 0.0, 0.0)
ob_arrow_003.lineart.crease_threshold = 0.0
_vg = ob_arrow_003.vertex_groups.new(name='start')
_vg.add([0, 1, 4, 5, 9], 1.0, 'REPLACE')
_vg = ob_arrow_003.vertex_groups.new(name='end')
_vg.add([2, 3, 6, 7, 8], 1.0, 'REPLACE')
_m = ob_arrow_003.modifiers.new('startHook', 'HOOK')
_m.falloff_type = 'INVERSE_SQUARE'
_m.matrix_inverse = ((0.0, 1.0, 0.0, 0.0), (0.0, 0.0, 1.0, 0.0), (1.0, 0.0, 0.0, 0.0), (0.0, 0.0, 0.0, 1.0))
_m.object = ob_starthook_004
_m.vertex_group = 'start'
_m = ob_arrow_003.modifiers.new('endHook', 'HOOK')
_m.falloff_type = 'INVERSE_SQUARE'
_m.matrix_inverse = ((0.0, 1.0, 0.0, 0.0), (0.0, 0.0, 1.0, 0.0), (1.0, 0.0, 0.0, 0.0), (0.0, 0.0, 0.0, 1.0))
_m.object = ob_endhook_004
_m.vertex_group = 'end'
ob_caliper_005.location = (0.0, 0.0, 0.0)
ob_caliper_005.empty_image_offset = (0.0, 0.0)
ob_caliper_005.show_name = True
ob_caliper_005.lineart.crease_threshold = 0.0
ob_end_005.parent = ob_caliper_005
ob_end_005.location = (5.25, 2.0, -0.3636)
ob_end_005.empty_image_offset = (0.0, 0.0)
ob_end_005.show_name = True
ob_end_005.lineart.crease_threshold = 0.0
_c = ob_end_005.constraints.new('COPY_LOCATION'); _c.name = 'Copy Location'
_c.mute = True
_c.enabled = False
_c.active = True
ob_start_005.parent = ob_caliper_005
ob_start_005.location = (5.25, -2.0, -0.3636)
ob_start_005.empty_image_offset = (0.0, 0.0)
ob_start_005.show_name = True
ob_start_005.lineart.crease_threshold = 0.0
_c = ob_start_005.constraints.new('COPY_LOCATION'); _c.name = 'Copy Location'
_c.mute = True
_c.enabled = False
_c.active = True
ob_endhook_005.parent = ob_end_005
ob_endhook_005.location = (0.0, 0.0, 0.0)
ob_endhook_005.empty_image_offset = (0.0, 0.0)
ob_endhook_005.lineart.crease_threshold = 0.0
_c = ob_endhook_005.constraints.new('TRACK_TO'); _c.name = 'Track To'
_c.target = ob_start_005
ob_starthook_005.parent = ob_start_005
ob_starthook_005.location = (0.0, 0.0, 0.0)
ob_starthook_005.empty_image_offset = (0.0, 0.0)
ob_starthook_005.lineart.crease_threshold = 0.0
_c = ob_starthook_005.constraints.new('TRACK_TO'); _c.name = 'Track To'
_c.target = ob_end_005
_c.track_axis = 'TRACK_Z'
ob_length_005.parent = ob_caliper_005
ob_length_005.location = (0.0, 0.0, 0.0)
ob_length_005.lineart.crease_threshold = 0.0
_c = ob_length_005.constraints.new('COPY_LOCATION'); _c.name = 'Copy Location'
_c.target = ob_start_005
_c = ob_length_005.constraints.new('COPY_LOCATION'); _c.name = 'Copy Location.001'
_c.influence = 0.5
_c.target = ob_end_005
_c = ob_length_005.constraints.new('TRACK_TO'); _c.name = 'Track To'
_c.target = ob_end_005
_c.track_axis = 'TRACK_X'
ob_arrow_004.parent = ob_caliper_005
ob_arrow_004.location = (0.0, 0.0, 0.0)
ob_arrow_004.lineart.crease_threshold = 0.0
_vg = ob_arrow_004.vertex_groups.new(name='start')
_vg.add([0, 1, 4, 5, 9], 1.0, 'REPLACE')
_vg = ob_arrow_004.vertex_groups.new(name='end')
_vg.add([2, 3, 6, 7, 8], 1.0, 'REPLACE')
_m = ob_arrow_004.modifiers.new('startHook', 'HOOK')
_m.falloff_type = 'INVERSE_SQUARE'
_m.matrix_inverse = ((0.0, 1.0, 0.0, 0.0), (0.0, 0.0, 1.0, 0.0), (1.0, 0.0, 0.0, 0.0), (0.0, 0.0, 0.0, 1.0))
_m.object = ob_starthook_005
_m.vertex_group = 'start'
_m = ob_arrow_004.modifiers.new('endHook', 'HOOK')
_m.falloff_type = 'INVERSE_SQUARE'
_m.matrix_inverse = ((0.0, 1.0, 0.0, 0.0), (0.0, 0.0, 1.0, 0.0), (1.0, 0.0, 0.0, 0.0), (0.0, 0.0, 0.0, 1.0))
_m.object = ob_endhook_005
_m.vertex_group = 'end'
ob_cube_linear_slider.location = (0.0, 8.0, -0.5)
ob_cube_linear_slider.lineart.crease_threshold = 0.0
_m = ob_cube_linear_slider.modifiers.new('Boolean', 'BOOLEAN')
_m.solver = 'FAST'
ob_cube_linear_slider_001.location = (-8.0, -7.077e-06, -0.5)
ob_cube_linear_slider_001.rotation_euler = (0.0, -0.0, 1.571)
ob_cube_linear_slider_001.lineart.crease_threshold = 0.0
_m = ob_cube_linear_slider_001.modifiers.new('Boolean', 'BOOLEAN')
_m.solver = 'FAST'
ob_cube_linear_slider_002.location = (1.24e-05, -7.0, -0.5)
ob_cube_linear_slider_002.rotation_euler = (0.0, -0.0, 3.142)
ob_cube_linear_slider_002.lineart.crease_threshold = 0.0
_m = ob_cube_linear_slider_002.modifiers.new('Boolean', 'BOOLEAN')
_m.solver = 'FAST'
ob_cube_linear_slider_003.location = (8.0, 1.86e-05, -0.5)
ob_cube_linear_slider_003.rotation_euler = (0.0, 0.0, 4.712)
ob_cube_linear_slider_003.lineart.crease_threshold = 0.0
_m = ob_cube_linear_slider_003.modifiers.new('Boolean', 'BOOLEAN')
_m.solver = 'FAST'
ob_lamp.location = (77.45, 19.1, 112.2)
ob_lamp.rotation_euler = (0.6503, 0.05522, 1.866)
ob_lamp.scale = (19.0, 19.0, 19.0)
ob_lamp.lock_rotations_4d = False
ob_lamp.empty_display_type = 'ARROWS'
ob_lamp.color = (0.0, 0.0, 0.0, 0.0)
ob_lamp.lineart.crease_threshold = 0.0
ob_camera.location = (142.1, -123.6, 101.5)
ob_camera.rotation_euler = (1.109, 0.01082, 0.8149)
ob_camera.scale = (19.0, 19.0, 19.0)
ob_camera.lock_rotations_4d = False
ob_camera.empty_display_type = 'ARROWS'
ob_camera.color = (0.0, 0.0, 0.0, 0.0)
ob_camera.display_type = 'WIRE'
ob_camera.lineart.crease_threshold = 0.0

# ---- collection membership
col_collection_1.objects.link(ob_t_slot_640)
col_collection_2.objects.link(ob_caliper_002)
col_collection_2.objects.link(ob_end_002)
col_collection_2.objects.link(ob_start_002)
col_collection_2.objects.link(ob_endhook_002)
col_collection_2.objects.link(ob_starthook_002)
col_collection_2.objects.link(ob_length_002)
col_collection_2.objects.link(ob_arrow_001)
col_collection_2.objects.link(ob_caliper_003)
col_collection_2.objects.link(ob_end_003)
col_collection_2.objects.link(ob_start_003)
col_collection_2.objects.link(ob_endhook_003)
col_collection_2.objects.link(ob_starthook_003)
col_collection_2.objects.link(ob_length_003)
col_collection_2.objects.link(ob_arrow_002)
col_collection_2.objects.link(ob_caliper_004)
col_collection_2.objects.link(ob_end_004)
col_collection_2.objects.link(ob_start_004)
col_collection_2.objects.link(ob_endhook_004)
col_collection_2.objects.link(ob_starthook_004)
col_collection_2.objects.link(ob_length_004)
col_collection_2.objects.link(ob_arrow_003)
col_collection_2.objects.link(ob_caliper_005)
col_collection_2.objects.link(ob_end_005)
col_collection_2.objects.link(ob_start_005)
col_collection_2.objects.link(ob_endhook_005)
col_collection_2.objects.link(ob_starthook_005)
col_collection_2.objects.link(ob_length_005)
col_collection_2.objects.link(ob_arrow_004)
col_collection_2.objects.link(ob_cube_linear_slider)
col_collection_2.objects.link(ob_cube_linear_slider_001)
col_collection_2.objects.link(ob_cube_linear_slider_002)
col_collection_2.objects.link(ob_cube_linear_slider_003)
col_collection_11.objects.link(ob_lamp)
col_collection_11.objects.link(ob_camera)

# ---- scene / render settings (as saved in the file)
scene.camera = ob_camera
scene.frame_start = 1; scene.frame_end = 250; scene.frame_set(1)
scene.render.engine = 'CYCLES'
scene.render.resolution_percentage = 50
scene.render.dither_intensity = 0.0
scene.cycles.use_denoising = False
scene.cycles.samples = 10
scene.cycles.sampling_pattern = 'TABULATED_SOBOL'
scene.cycles.light_sampling_threshold = 0.0
scene.cycles.use_adaptive_sampling = False
scene.cycles.use_light_tree = False
scene.cycles.blur_glossy = 0.0
scene.cycles.pixel_filter_type = 'GAUSSIAN'
scene.cycles.sample_clamp_indirect = 0.0
scene.view_settings.view_transform = 'Standard'
bpy.context.view_layer.update()

